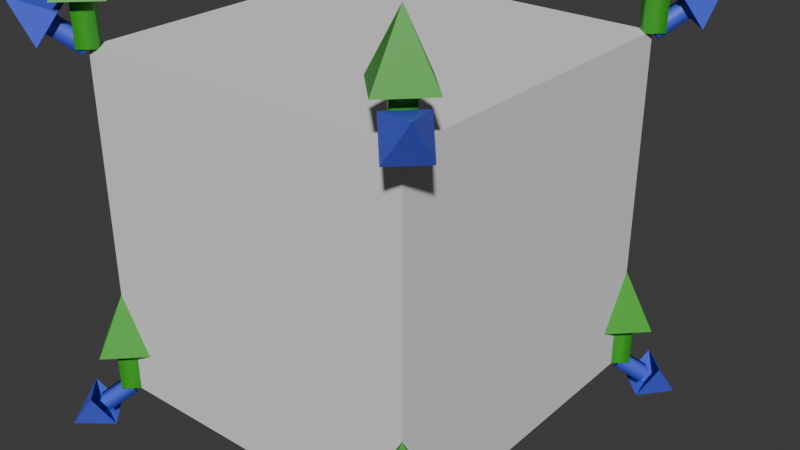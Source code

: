 # Source: vizualizeNormals.blend  (saved by Blender 4.5.90; exported with 4.5.12 LTS)
import bpy
from mathutils import Matrix  # noqa: F401  (used for matrix-valued properties, if any)

bpy.ops.wm.read_factory_settings(use_empty=True)
scene = bpy.context.scene
scene.name = 'Scene'

# ---- collections
col_collection = bpy.data.collections.new('Collection'); scene.collection.children.link(col_collection)
col_hi = bpy.data.collections.new('hi'); scene.collection.children.link(col_hi)

# ---- materials (node trees are filled in below, after node groups)
mat_blue = bpy.data.materials.new('Blue')
mat_blue.diffuse_color = (0.06906, 0.1063, 0.8001, 1.0)
mat_red = bpy.data.materials.new('Red')
mat_red.diffuse_color = (0.8001, 0.02194, 0.03088, 1.0)
mat_green = bpy.data.materials.new('Green')
mat_green.diffuse_color = (0.04263, 0.3908, 0.02123, 1.0)

# ---- node groups
ng_shownormals = bpy.data.node_groups.new('showNormals', 'GeometryNodeTree')
_s = ng_shownormals.interface.new_socket(name='Geometry', in_out='OUTPUT', socket_type='NodeSocketGeometry')
_s = ng_shownormals.interface.new_socket(name='Geometry', in_out='INPUT', socket_type='NodeSocketGeometry')
_s = ng_shownormals.interface.new_socket(name='Arrow Length', in_out='INPUT', socket_type='NodeSocketFloat')
_s.default_value = 0.2
_s.min_value = 0.0
_s.max_value = 5.0
_s = ng_shownormals.interface.new_socket(name='Arrow Thickness', in_out='INPUT', socket_type='NodeSocketFloat')
_s.subtype = 'DISTANCE'
_s.default_value = 0.06
_s.min_value = 0.0
_s.max_value = 1.0
_s.description = 'Distance of the points from the origin'
_s = ng_shownormals.interface.new_socket(name='Arrow Tip', in_out='INPUT', socket_type='NodeSocketFloat')
_s.subtype = 'DISTANCE'
_s.default_value = 0.25
_s.min_value = 0.0
_s.max_value = 2.0
_s.description = 'Height of the generated cone'
_s = ng_shownormals.interface.new_socket(name='Arrow Resolution', in_out='INPUT', socket_type='NodeSocketInt')
_s.default_value = 4
_s.min_value = 3
_s.max_value = 12
_s.description = 'Number of points on the circle'
_s = ng_shownormals.interface.new_socket(name='Show Face Normal', in_out='INPUT', socket_type='NodeSocketBool')
_s.default_value = True
_s = ng_shownormals.interface.new_socket(name='Show Vertex Normal', in_out='INPUT', socket_type='NodeSocketBool')
_s.default_value = True
ng_shownormals.is_modifier = True
_N = ng_shownormals.nodes; _L = ng_shownormals.links
n0 = _N.new('NodeGroupInput'); n0.name = 'Group Input'; n0.location = (-1724, 711)
n1 = _N.new('NodeGroupOutput'); n1.name = 'Group Output'; n1.location = (1469, 89)
n2 = _N.new('GeometryNodeInstanceOnPoints'); n2.name = 'Instance on Points'; n2.location = (499, 241)
n3 = _N.new('GeometryNodeInputNormal'); n3.name = 'Normal.001'; n3.location = (-116, -42)
n4 = _N.new('FunctionNodeAlignRotationToVector'); n4.name = 'Align Rotation to Vector'; n4.location = (56, 25)
n5 = _N.new('ShaderNodeCombineXYZ'); n5.name = 'Combine XYZ'; n5.location = (37, -64)
n6 = _N.new('GeometryNodeSplitEdges'); n6.name = 'Split Edges'; n6.location = (220, 607)
n7 = _N.new('GeometryNodeJoinGeometry'); n7.name = 'Join Geometry'; n7.location = (1259, 295)
n8 = _N.new('GeometryNodeInputEdgeSmooth'); n8.name = 'Is Edge Smooth'; n8.location = (-27, 573)
n9 = _N.new('FunctionNodeBooleanMath'); n9.name = 'Boolean Math'; n9.location = (-27, 514)
n9.operation = 'NOT'
n10 = _N.new('GeometryNodeCurvePrimitiveLine'); n10.name = 'Curve Line'; n10.location = (346, -50)
n11 = _N.new('GeometryNodeCurveToMesh'); n11.name = 'Curve to Mesh.001'; n11.location = (784, -36)
n12 = _N.new('GeometryNodeCurvePrimitiveCircle'); n12.name = 'Curve Circle.001'; n12.location = (509, -216)
n13 = _N.new('NodeFrame'); n13.name = 'Frame'; n13.location = (-1356, 555)
n13.label = 'create arrow'
n13.width = 1155
n14 = _N.new('GeometryNodeMeshCone'); n14.name = 'Cone'; n14.location = (204, -357)
n14.fill_type = 'NONE'
n15 = _N.new('GeometryNodeJoinGeometry'); n15.name = 'Join Geometry.001'; n15.location = (985, -240)
n16 = _N.new('GeometryNodeTransform'); n16.name = 'Transform Geometry'; n16.location = (384, -360)
n17 = _N.new('ShaderNodeMath'); n17.name = 'Math'; n17.location = (32, -358)
n17.operation = 'MULTIPLY'
n17.inputs[1].default_value = 2.5
n18 = _N.new('GeometryNodeSetMaterial'); n18.name = 'Set Material'; n18.location = (203, -75)
n18.inputs[2].default_value = mat_blue
n19 = _N.new('GeometryNodeSetMaterial'); n19.name = 'Set Material.001'; n19.location = (203, -200)
n19.inputs[2].default_value = mat_red
n20 = _N.new('GeometryNodeInstanceOnPoints'); n20.name = 'Instance on Points.001'; n20.location = (497, 630)
n21 = _N.new('NodeReroute'); n21.name = 'Reroute'; n21.location = (-86, 664)
n21.width = 10
n21.socket_idname = 'NodeSocketGeometry'
n22 = _N.new('NodeFrame'); n22.name = 'Frame.001'; n22.location = (-147, 380)
n22.label = 'Assign Materials'
n22.width = 373
n23 = _N.new('ShaderNodeMath'); n23.name = 'Math.001'; n23.location = (30, -522)
n23.operation = 'MULTIPLY'
n23.inputs[1].default_value = 4.0
n24 = _N.new('GeometryNodeInputNormal'); n24.name = 'Normal'; n24.location = (-986, 986)
n25 = _N.new('GeometryNodeInstanceOnPoints'); n25.name = 'Instance on Points.002'; n25.location = (-669, 1130)
n26 = _N.new('GeometryNodeSetMaterial'); n26.name = 'Set Material.002'; n26.location = (30, -36)
n26.inputs[2].default_value = mat_green
n27 = _N.new('GeometryNodeInstanceOnPoints'); n27.name = 'Instance on Points.003'; n27.location = (661, 1063)
n27.inputs[6].default_value = (1.3, 1.3, 1.3)
n28 = _N.new('GeometryNodeMeshToPoints'); n28.name = 'Mesh to Points'; n28.location = (293, 1104)
n29 = _N.new('GeometryNodeInputNormal'); n29.name = 'Normal.002'; n29.location = (-185, 990)
n30 = _N.new('GeometryNodeViewer'); n30.name = 'Viewer'; n30.location = (1439, 401)
n31 = _N.new('GeometryNodeCaptureAttribute'); n31.name = 'Capture Attribute'; n31.location = (-21, 999)
n31.capture_items.clear()
n31.domain = 'FACE'
n32 = _N.new('FunctionNodeAlignRotationToVector'); n32.name = 'Align Rotation to Vector.001'; n32.location = (297, 903)
n33 = _N.new('GeometryNodeSwitch'); n33.name = 'Switch'; n33.location = (1021, 721)
n34 = _N.new('GeometryNodeSwitch'); n34.name = 'Switch.001'; n34.location = (940, 187)
n35 = _N.new('GeometryNodeJoinGeometry'); n35.name = 'Join Geometry.002'; n35.location = (750, 209)
n5.parent = n13
n10.parent = n13
n11.parent = n13
n12.parent = n13
n14.parent = n13
n15.parent = n13
n16.parent = n13
n17.parent = n13
n18.parent = n22
n19.parent = n22
n23.parent = n13
n26.parent = n22
_L.new(n6.outputs[0], n2.inputs[0])
_L.new(n3.outputs[0], n4.inputs[2])
_L.new(n4.outputs[0], n2.inputs[5])
_L.new(n21.outputs[0], n6.inputs[0])
_L.new(n21.outputs[0], n7.inputs[0])
_L.new(n9.outputs[0], n6.inputs[1])
_L.new(n8.outputs[0], n9.inputs[0])
_L.new(n5.outputs[0], n10.inputs[1])
_L.new(n0.outputs[1], n5.inputs[2])
_L.new(n12.outputs[0], n11.inputs[1])
_L.new(n10.outputs[0], n11.inputs[0])
_L.new(n11.outputs[0], n15.inputs[0])
_L.new(n16.outputs[0], n15.inputs[0])
_L.new(n14.outputs[0], n16.inputs[0])
_L.new(n5.outputs[0], n16.inputs[1])
_L.new(n0.outputs[2], n12.inputs[4])
_L.new(n0.outputs[2], n17.inputs[0])
_L.new(n17.outputs[0], n14.inputs[4])
_L.new(n15.outputs[0], n19.inputs[0])
_L.new(n19.outputs[0], n2.inputs[2])
_L.new(n4.outputs[0], n20.inputs[5])
_L.new(n15.outputs[0], n18.inputs[0])
_L.new(n18.outputs[0], n20.inputs[2])
_L.new(n6.outputs[0], n20.inputs[0])
_L.new(n7.outputs[0], n1.inputs[0])
_L.new(n8.outputs[0], n20.inputs[1])
_L.new(n9.outputs[0], n2.inputs[1])
_L.new(n0.outputs[0], n21.inputs[0])
_L.new(n0.outputs[2], n23.inputs[0])
_L.new(n24.outputs[0], n25.inputs[5])
_L.new(n15.outputs[0], n26.inputs[0])
_L.new(n26.outputs[0], n27.inputs[2])
_L.new(n28.outputs[0], n27.inputs[0])
_L.new(n7.outputs[0], n30.inputs[0])
_L.new(n21.outputs[0], n31.inputs[0])
_L.new(n29.outputs[0], n31.inputs[1])
_L.new(n31.outputs[0], n28.inputs[0])
_L.new(n31.outputs[1], n32.inputs[2])
_L.new(n32.outputs[0], n27.inputs[5])
_L.new(n0.outputs[5], n33.inputs[0])
_L.new(n27.outputs[0], n33.inputs[2])
_L.new(n33.outputs[0], n7.inputs[0])
_L.new(n0.outputs[6], n34.inputs[0])
_L.new(n34.outputs[0], n7.inputs[0])
_L.new(n35.outputs[0], n34.inputs[2])
_L.new(n20.outputs[0], n35.inputs[0])
_L.new(n2.outputs[0], n35.inputs[0])
_L.new(n0.outputs[4], n12.inputs[0])
_L.new(n0.outputs[4], n14.inputs[0])
_L.new(n0.outputs[3], n14.inputs[5])
n1.is_active_output = True

# ---- material node trees
mat_blue.use_nodes = True; mat_blue.node_tree.nodes.clear()
_N = mat_blue.node_tree.nodes; _L = mat_blue.node_tree.links
n0 = _N.new('ShaderNodeBsdfPrincipled'); n0.name = 'Principled BSDF'; n0.location = (-200, 100)
n0.inputs[0].default_value = (0.06906, 0.1063, 0.8001, 1.0)
n1 = _N.new('ShaderNodeOutputMaterial'); n1.name = 'Material Output'; n1.location = (200, 100)
_L.new(n0.outputs[0], n1.inputs[0])
n1.is_active_output = True
mat_red.use_nodes = True; mat_red.node_tree.nodes.clear()
_N = mat_red.node_tree.nodes; _L = mat_red.node_tree.links
n0 = _N.new('ShaderNodeBsdfPrincipled'); n0.name = 'Principled BSDF'; n0.location = (-200, 100)
n0.inputs[0].default_value = (0.8, 0.03155, 0.03497, 1.0)
n1 = _N.new('ShaderNodeOutputMaterial'); n1.name = 'Material Output'; n1.location = (200, 100)
_L.new(n0.outputs[0], n1.inputs[0])
n1.is_active_output = True
mat_green.use_nodes = True; mat_green.node_tree.nodes.clear()
_N = mat_green.node_tree.nodes; _L = mat_green.node_tree.links
n0 = _N.new('ShaderNodeBsdfPrincipled'); n0.name = 'Principled BSDF'; n0.location = (-200, 100)
n0.inputs[0].default_value = (0.04263, 0.3908, 0.02123, 1.0)
n1 = _N.new('ShaderNodeOutputMaterial'); n1.name = 'Material Output'; n1.location = (200, 100)
_L.new(n0.outputs[0], n1.inputs[0])
n1.is_active_output = True

# ---- world
world_world = bpy.data.worlds.new('World'); scene.world = world_world
world_world.use_nodes = True; world_world.node_tree.nodes.clear()
_N = world_world.node_tree.nodes; _L = world_world.node_tree.links
n0 = _N.new('ShaderNodeOutputWorld'); n0.name = 'World Output'; n0.location = (300, 300)
n1 = _N.new('ShaderNodeBackground'); n1.name = 'Background'; n1.location = (10, 300)
n1.inputs[0].default_value = (0.05088, 0.05088, 0.05088, 1.0)
_L.new(n1.outputs[0], n0.inputs[0])
n0.is_active_output = True
world_world.color = (0.05088, 0.05088, 0.05088)
world_world.sun_shadow_jitter_overblur = 0.0

# ---- meshes
me_cube = bpy.data.meshes.new('Cube')
me_cube.from_pydata([(-1.0, -1.0, -1.0), (-1.0, -1.0, 1.0), (-1.0, 1.0, -1.0), (-1.0, 1.0, 1.0), (1.0, -1.0, -1.0), (1.0, -1.0, 1.0), (1.0, 1.0, -1.0), (1.0, 1.0, 1.0)], [], [(0, 1, 3, 2), (2, 3, 7, 6), (6, 7, 5, 4), (4, 5, 1, 0), (2, 6, 4, 0), (7, 3, 1, 5)])
_uv = me_cube.uv_layers.new(name='UVMap')
_uv.uv.foreach_set('vector', [0.375, 0.0, 0.625, 0.0, 0.625, 0.25, 0.375, 0.25, 0.375, 0.25, 0.625, 0.25, 0.625, 0.5, 0.375, 0.5, 0.375, 0.5, 0.625, 0.5, 0.625, 0.75, 0.375, 0.75, 0.375, 0.75, 0.625, 0.75, 0.625, 1.0, 0.375, 1.0, 0.125, 0.5, 0.375, 0.5, 0.375, 0.75, 0.125, 0.75, 0.625, 0.5, 0.875, 0.5, 0.875, 0.75, 0.625, 0.75])
me_cube.update()
me_cylinder_004 = bpy.data.meshes.new('Cylinder.004')
me_cylinder_004.from_pydata([(0.0, 1.0, -1.0), (0.0, 1.0, 1.0), (0.1951, 0.9808, -1.0), (0.1951, 0.9808, 1.0), (0.3827, 0.9239, -1.0), (0.3827, 0.9239, 1.0), (0.5556, 0.8315, -1.0), (0.5556, 0.8315, 1.0), (0.7071, 0.7071, -1.0), (0.7071, 0.7071, 1.0), (0.8315, 0.5556, -1.0), (0.8315, 0.5556, 1.0), (0.9239, 0.3827, -1.0), (0.9239, 0.3827, 1.0), (0.9808, 0.1951, -1.0), (0.9808, 0.1951, 1.0), (1.0, 0.0, -1.0), (1.0, 0.0, 1.0), (0.9808, -0.1951, -1.0), (0.9808, -0.1951, 1.0), (0.9239, -0.3827, -1.0), (0.9239, -0.3827, 1.0), (0.8315, -0.5556, -1.0), (0.8315, -0.5556, 1.0), (0.7071, -0.7071, -1.0), (0.7071, -0.7071, 1.0), (0.5556, -0.8315, -1.0), (0.5556, -0.8315, 1.0), (0.3827, -0.9239, -1.0), (0.3827, -0.9239, 1.0), (0.1951, -0.9808, -1.0), (0.1951, -0.9808, 1.0), (0.0, -1.0, -1.0), (0.0, -1.0, 1.0), (-0.1951, -0.9808, -1.0), (-0.1951, -0.9808, 1.0), (-0.3827, -0.9239, -1.0), (-0.3827, -0.9239, 1.0), (-0.5556, -0.8315, -1.0), (-0.5556, -0.8315, 1.0), (-0.7071, -0.7071, -1.0), (-0.7071, -0.7071, 1.0), (-0.8315, -0.5556, -1.0), (-0.8315, -0.5556, 1.0), (-0.9239, -0.3827, -1.0), (-0.9239, -0.3827, 1.0), (-0.9808, -0.1951, -1.0), (-0.9808, -0.1951, 1.0), (-1.0, 0.0, -1.0), (-1.0, 0.0, 1.0), (-0.9808, 0.1951, -1.0), (-0.9808, 0.1951, 1.0), (-0.9239, 0.3827, -1.0), (-0.9239, 0.3827, 1.0), (-0.8315, 0.5556, -1.0), (-0.8315, 0.5556, 1.0), (-0.7071, 0.7071, -1.0), (-0.7071, 0.7071, 1.0), (-0.5556, 0.8315, -1.0), (-0.5556, 0.8315, 1.0), (-0.3827, 0.9239, -1.0), (-0.3827, 0.9239, 1.0), (-0.1951, 0.9808, -1.0), (-0.1951, 0.9808, 1.0), (0.8439, 0.2137, 0.6155), (0.8439, 0.2092, 0.5695), (0.8439, 0.1958, 0.5252), (0.8439, 0.174, 0.4844), (0.8439, 0.1446, 0.4487), (0.8439, 0.1089, 0.4193), (0.8439, 0.06808, 0.3975), (0.8439, 0.02382, 0.3841), (0.8439, -0.02221, 0.3795), (0.8439, -0.06825, 0.3841), (0.8439, -0.1125, 0.3975), (0.8439, -0.1533, 0.4193), (0.8439, -0.1891, 0.4487), (0.8439, -0.2184, 0.4844), (0.8439, -0.2402, 0.5252), (0.8439, -0.2536, 0.5695), (0.8439, -0.2582, 0.6155), (0.8439, -0.2536, 0.6615), (0.8439, -0.2402, 0.7058), (0.8439, -0.2184, 0.7466), (0.8439, -0.1891, 0.7823), (0.8439, -0.1533, 0.8117), (0.8439, -0.1125, 0.8335), (0.8439, -0.06825, 0.8469), (0.8439, -0.02221, 0.8515), (0.8439, 0.02382, 0.8469), (0.8439, 0.06808, 0.8335), (0.8439, 0.1089, 0.8117), (0.8439, 0.1446, 0.7823), (0.8439, 0.174, 0.7466), (0.8439, 0.1958, 0.7058), (0.8439, 0.2092, 0.6615), (1.31, 0.2125, 0.6155), (1.31, 0.208, 0.5697), (1.31, 0.1947, 0.5257), (1.31, 0.173, 0.4851), (1.31, 0.1438, 0.4495), (1.31, 0.1082, 0.4203), (1.31, 0.06762, 0.3986), (1.31, 0.02358, 0.3853), (1.31, -0.02221, 0.3808), (1.31, -0.06801, 0.3853), (1.31, -0.112, 0.3986), (1.31, -0.1526, 0.4203), (1.31, -0.1882, 0.4495), (1.31, -0.2174, 0.4851), (1.31, -0.2391, 0.5257), (1.31, -0.2525, 0.5697), (1.31, -0.257, 0.6155), (1.31, -0.2525, 0.6613), (1.31, -0.2391, 0.7053), (1.31, -0.2174, 0.7459), (1.31, -0.1882, 0.7815), (1.31, -0.1526, 0.8107), (1.31, -0.112, 0.8324), (1.31, -0.06801, 0.8457), (1.31, -0.02221, 0.8502), (1.31, 0.02358, 0.8457), (1.31, 0.06762, 0.8324), (1.31, 0.1082, 0.8107), (1.31, 0.1438, 0.7815), (1.31, 0.173, 0.7459), (1.31, 0.1947, 0.7053), (1.31, 0.208, 0.6613), (0.8439, 0.2137, -0.02541), (0.8439, 0.2092, -0.07144), (0.8439, 0.1958, -0.1157), (0.8439, 0.174, -0.1565), (0.8439, 0.1446, -0.1923), (0.8439, 0.1089, -0.2216), (0.8439, 0.06808, -0.2434), (0.8439, 0.02382, -0.2568), (0.8439, -0.02221, -0.2614), (0.8439, -0.06825, -0.2568), (0.8439, -0.1125, -0.2434), (0.8439, -0.1533, -0.2216), (0.8439, -0.1891, -0.1923), (0.8439, -0.2184, -0.1565), (0.8439, -0.2402, -0.1157), (0.8439, -0.2536, -0.07144), (0.8439, -0.2582, -0.02541), (0.8439, -0.2536, 0.02062), (0.8439, -0.2402, 0.06488), (0.8439, -0.2184, 0.1057), (0.8439, -0.1891, 0.1414), (0.8439, -0.1533, 0.1708), (0.8439, -0.1125, 0.1926), (0.8439, -0.06825, 0.206), (0.8439, -0.02221, 0.2105), (0.8439, 0.02382, 0.206), (0.8439, 0.06808, 0.1926), (0.8439, 0.1089, 0.1708), (0.8439, 0.1446, 0.1414), (0.8439, 0.174, 0.1057), (0.8439, 0.1958, 0.06488), (0.8439, 0.2092, 0.02062), (1.31, 0.2125, -0.02541), (1.31, 0.208, -0.07121), (1.31, 0.1947, -0.1152), (1.31, 0.173, -0.1558), (1.31, 0.1438, -0.1914), (1.31, 0.1082, -0.2206), (1.31, 0.06762, -0.2423), (1.31, 0.02358, -0.2556), (1.31, -0.02221, -0.2602), (1.31, -0.06801, -0.2556), (1.31, -0.112, -0.2423), (1.31, -0.1526, -0.2206), (1.31, -0.1882, -0.1914), (1.31, -0.2174, -0.1558), (1.31, -0.2391, -0.1152), (1.31, -0.2525, -0.07121), (1.31, -0.257, -0.02541), (1.31, -0.2525, 0.02039), (1.31, -0.2391, 0.06442), (1.31, -0.2174, 0.105), (1.31, -0.1882, 0.1406), (1.31, -0.1526, 0.1698), (1.31, -0.112, 0.1915), (1.31, -0.06801, 0.2048), (1.31, -0.02221, 0.2093), (1.31, 0.02358, 0.2048), (1.31, 0.06762, 0.1915), (1.31, 0.1082, 0.1698), (1.31, 0.1438, 0.1406), (1.31, 0.173, 0.105), (1.31, 0.1947, 0.06442), (1.31, 0.208, 0.02039), (0.8439, 0.2137, -0.6663), (0.8439, 0.2092, -0.7124), (0.8439, 0.1958, -0.7566), (0.8439, 0.174, -0.7974), (0.8439, 0.1446, -0.8332), (0.8439, 0.1089, -0.8625), (0.8439, 0.06808, -0.8843), (0.8439, 0.02382, -0.8977), (0.8439, -0.02221, -0.9023), (0.8439, -0.06825, -0.8977), (0.8439, -0.1125, -0.8843), (0.8439, -0.1533, -0.8625), (0.8439, -0.1891, -0.8332), (0.8439, -0.2184, -0.7974), (0.8439, -0.2402, -0.7566), (0.8439, -0.2536, -0.7124), (0.8439, -0.2582, -0.6663), (0.8439, -0.2536, -0.6203), (0.8439, -0.2402, -0.576), (0.8439, -0.2184, -0.5352), (0.8439, -0.1891, -0.4995), (0.8439, -0.1533, -0.4701), (0.8439, -0.1125, -0.4483), (0.8439, -0.06825, -0.4349), (0.8439, -0.02221, -0.4304), (0.8439, 0.02382, -0.4349), (0.8439, 0.06808, -0.4483), (0.8439, 0.1089, -0.4701), (0.8439, 0.1446, -0.4995), (0.8439, 0.174, -0.5352), (0.8439, 0.1958, -0.576), (0.8439, 0.2092, -0.6203), (1.31, 0.2125, -0.6663), (1.31, 0.208, -0.7121), (1.31, 0.1947, -0.7562), (1.31, 0.173, -0.7967), (1.31, 0.1438, -0.8323), (1.31, 0.1082, -0.8615), (1.31, 0.06762, -0.8832), (1.31, 0.02358, -0.8966), (1.31, -0.02221, -0.9011), (1.31, -0.06801, -0.8966), (1.31, -0.112, -0.8832), (1.31, -0.1526, -0.8615), (1.31, -0.1882, -0.8323), (1.31, -0.2174, -0.7967), (1.31, -0.2391, -0.7562), (1.31, -0.2525, -0.7121), (1.31, -0.257, -0.6663), (1.31, -0.2525, -0.6205), (1.31, -0.2391, -0.5765), (1.31, -0.2174, -0.5359), (1.31, -0.1882, -0.5003), (1.31, -0.1526, -0.4711), (1.31, -0.112, -0.4494), (1.31, -0.06801, -0.4361), (1.31, -0.02221, -0.4316), (1.31, 0.02358, -0.4361), (1.31, 0.06762, -0.4494), (1.31, 0.1082, -0.4711), (1.31, 0.1438, -0.5003), (1.31, 0.173, -0.5359), (1.31, 0.1947, -0.5765), (1.31, 0.208, -0.6205), (-5.939e-09, 0.0, 1.0), (1.782e-09, 1.9e-08, -1.0), (1.31, -0.02221, 0.6155), (1.31, -0.02221, -0.02541), (1.31, -0.02221, -0.6663)], [], [(0, 1, 3, 2), (2, 3, 5, 4), (4, 5, 7, 6), (6, 7, 9, 8), (8, 9, 11, 10), (10, 11, 13, 12), (12, 13, 15, 14), (14, 15, 17, 16), (16, 17, 19, 18), (18, 19, 21, 20), (20, 21, 23, 22), (22, 23, 25, 24), (24, 25, 27, 26), (26, 27, 29, 28), (28, 29, 31, 30), (30, 31, 33, 32), (32, 33, 35, 34), (34, 35, 37, 36), (36, 37, 39, 38), (38, 39, 41, 40), (40, 41, 43, 42), (42, 43, 45, 44), (44, 45, 47, 46), (46, 47, 49, 48), (48, 49, 51, 50), (50, 51, 53, 52), (52, 53, 55, 54), (54, 55, 57, 56), (56, 57, 59, 58), (58, 59, 61, 60), (0, 2, 257), (60, 61, 63, 62), (62, 63, 1, 0), (96, 127, 258), (160, 191, 259), (65, 97, 98, 66), (64, 96, 97, 65), (94, 126, 127, 95), (93, 125, 126, 94), (92, 124, 125, 93), (91, 123, 124, 92), (90, 122, 123, 91), (89, 121, 122, 90), (88, 120, 121, 89), (87, 119, 120, 88), (86, 118, 119, 87), (85, 117, 118, 86), (84, 116, 117, 85), (83, 115, 116, 84), (82, 114, 115, 83), (81, 113, 114, 82), (80, 112, 113, 81), (79, 111, 112, 80), (78, 110, 111, 79), (77, 109, 110, 78), (76, 108, 109, 77), (75, 107, 108, 76), (74, 106, 107, 75), (73, 105, 106, 74), (72, 104, 105, 73), (71, 103, 104, 72), (70, 102, 103, 71), (69, 101, 102, 70), (68, 100, 101, 69), (67, 99, 100, 68), (66, 98, 99, 67), (95, 127, 96, 64), (224, 255, 260), (129, 161, 162, 130), (128, 160, 161, 129), (158, 190, 191, 159), (157, 189, 190, 158), (156, 188, 189, 157), (155, 187, 188, 156), (154, 186, 187, 155), (153, 185, 186, 154), (152, 184, 185, 153), (151, 183, 184, 152), (150, 182, 183, 151), (149, 181, 182, 150), (148, 180, 181, 149), (147, 179, 180, 148), (146, 178, 179, 147), (145, 177, 178, 146), (144, 176, 177, 145), (143, 175, 176, 144), (142, 174, 175, 143), (141, 173, 174, 142), (140, 172, 173, 141), (139, 171, 172, 140), (138, 170, 171, 139), (137, 169, 170, 138), (136, 168, 169, 137), (135, 167, 168, 136), (134, 166, 167, 135), (133, 165, 166, 134), (132, 164, 165, 133), (131, 163, 164, 132), (130, 162, 163, 131), (159, 191, 160, 128), (193, 225, 226, 194), (192, 224, 225, 193), (222, 254, 255, 223), (221, 253, 254, 222), (220, 252, 253, 221), (219, 251, 252, 220), (218, 250, 251, 219), (217, 249, 250, 218), (216, 248, 249, 217), (215, 247, 248, 216), (214, 246, 247, 215), (213, 245, 246, 214), (212, 244, 245, 213), (211, 243, 244, 212), (210, 242, 243, 211), (209, 241, 242, 210), (208, 240, 241, 209), (207, 239, 240, 208), (206, 238, 239, 207), (205, 237, 238, 206), (204, 236, 237, 205), (203, 235, 236, 204), (202, 234, 235, 203), (201, 233, 234, 202), (200, 232, 233, 201), (199, 231, 232, 200), (198, 230, 231, 199), (197, 229, 230, 198), (196, 228, 229, 197), (195, 227, 228, 196), (194, 226, 227, 195), (223, 255, 224, 192), (3, 1, 256), (1, 63, 256), (63, 61, 256), (61, 59, 256), (59, 57, 256), (57, 55, 256), (55, 53, 256), (53, 51, 256), (51, 49, 256), (49, 47, 256), (47, 45, 256), (45, 43, 256), (43, 41, 256), (41, 39, 256), (39, 37, 256), (37, 35, 256), (35, 33, 256), (33, 31, 256), (31, 29, 256), (29, 27, 256), (27, 25, 256), (25, 23, 256), (23, 21, 256), (21, 19, 256), (19, 17, 256), (17, 15, 256), (15, 13, 256), (13, 11, 256), (11, 9, 256), (9, 7, 256), (7, 5, 256), (5, 3, 256), (2, 4, 257), (4, 6, 257), (6, 8, 257), (8, 10, 257), (10, 12, 257), (12, 14, 257), (14, 16, 257), (16, 18, 257), (18, 20, 257), (20, 22, 257), (22, 24, 257), (24, 26, 257), (26, 28, 257), (28, 30, 257), (30, 32, 257), (32, 34, 257), (34, 36, 257), (36, 38, 257), (38, 40, 257), (40, 42, 257), (42, 44, 257), (44, 46, 257), (46, 48, 257), (48, 50, 257), (50, 52, 257), (52, 54, 257), (54, 56, 257), (56, 58, 257), (58, 60, 257), (60, 62, 257), (62, 0, 257), (127, 126, 258), (126, 125, 258), (125, 124, 258), (124, 123, 258), (123, 122, 258), (122, 121, 258), (121, 120, 258), (120, 119, 258), (119, 118, 258), (118, 117, 258), (117, 116, 258), (116, 115, 258), (115, 114, 258), (114, 113, 258), (113, 112, 258), (112, 111, 258), (111, 110, 258), (110, 109, 258), (109, 108, 258), (108, 107, 258), (107, 106, 258), (106, 105, 258), (105, 104, 258), (104, 103, 258), (103, 102, 258), (102, 101, 258), (101, 100, 258), (100, 99, 258), (99, 98, 258), (98, 97, 258), (97, 96, 258), (191, 190, 259), (190, 189, 259), (189, 188, 259), (188, 187, 259), (187, 186, 259), (186, 185, 259), (185, 184, 259), (184, 183, 259), (183, 182, 259), (182, 181, 259), (181, 180, 259), (180, 179, 259), (179, 178, 259), (178, 177, 259), (177, 176, 259), (176, 175, 259), (175, 174, 259), (174, 173, 259), (173, 172, 259), (172, 171, 259), (171, 170, 259), (170, 169, 259), (169, 168, 259), (168, 167, 259), (167, 166, 259), (166, 165, 259), (165, 164, 259), (164, 163, 259), (163, 162, 259), (162, 161, 259), (161, 160, 259), (255, 254, 260), (254, 253, 260), (253, 252, 260), (252, 251, 260), (251, 250, 260), (250, 249, 260), (249, 248, 260), (248, 247, 260), (247, 246, 260), (246, 245, 260), (245, 244, 260), (244, 243, 260), (243, 242, 260), (242, 241, 260), (241, 240, 260), (240, 239, 260), (239, 238, 260), (238, 237, 260), (237, 236, 260), (236, 235, 260), (235, 234, 260), (234, 233, 260), (233, 232, 260), (232, 231, 260), (231, 230, 260), (230, 229, 260), (229, 228, 260), (228, 227, 260), (227, 226, 260), (226, 225, 260), (225, 224, 260)])
me_cylinder_004.polygons.foreach_set('use_smooth', [True] * 288)
_k = set([(0, 1), (0, 2), (0, 62), (1, 3), (1, 63), (2, 4), (3, 5), (4, 6), (5, 7), (6, 8), (7, 9), (8, 10), (9, 11), (10, 12), (11, 13), (12, 14), (13, 15), (14, 16), (15, 17), (16, 18), (17, 19), (18, 20), (19, 21), (20, 22), (21, 23), (22, 24), (23, 25), (24, 26), (25, 27), (26, 28), (27, 29), (28, 30), (29, 31), (30, 32), (31, 33), (32, 33), (32, 34), (33, 35), (34, 36), (35, 37), (36, 38), (37, 39), (38, 40), (39, 41), (40, 42), (41, 43), (42, 44), (43, 45), (44, 46), (45, 47), (46, 48), (47, 49), (48, 50), (49, 51), (50, 52), (51, 53), (52, 54), (53, 55), (54, 56), (55, 57), (56, 58), (57, 59), (58, 60), (59, 61), (60, 62), (61, 63), (72, 104), (96, 97), (96, 127), (97, 98), (98, 99), (99, 100), (100, 101), (101, 102), (102, 103), (103, 104), (104, 105), (105, 106), (106, 107), (107, 108), (108, 109), (109, 110), (110, 111), (111, 112), (112, 113), (113, 114), (114, 115), (115, 116), (116, 117), (117, 118), (118, 119), (119, 120), (120, 121), (121, 122), (122, 123), (123, 124), (124, 125), (125, 126), (126, 127), (136, 168), (160, 161), (160, 191), (161, 162), (162, 163), (163, 164), (164, 165), (165, 166), (166, 167), (167, 168), (168, 169), (169, 170), (170, 171), (171, 172), (172, 173), (173, 174), (174, 175), (175, 176), (176, 177), (177, 178), (178, 179), (179, 180), (180, 181), (181, 182), (182, 183), (183, 184), (184, 185), (185, 186), (186, 187), (187, 188), (188, 189), (189, 190), (190, 191), (200, 232), (224, 225), (224, 255), (225, 226), (226, 227), (227, 228), (228, 229), (229, 230), (230, 231), (231, 232), (232, 233), (233, 234), (234, 235), (235, 236), (236, 237), (237, 238), (238, 239), (239, 240), (240, 241), (241, 242), (242, 243), (243, 244), (244, 245), (245, 246), (246, 247), (247, 248), (248, 249), (249, 250), (250, 251), (251, 252), (252, 253), (253, 254), (254, 255)])
me_cylinder_004.attributes.new('sharp_edge', 'BOOLEAN', 'EDGE').data.foreach_set('value', [ (min(e.vertices), max(e.vertices)) in _k for e in me_cylinder_004.edges])
_uv = me_cylinder_004.uv_layers.new(name='UVMap')
_uv.uv.foreach_set('vector', [0.3887, 0.6082, 0.002489, 0.6082, 0.002489, 0.5703, 0.3887, 0.5703, 0.3887, 0.5703, 0.002489, 0.5703, 0.002489, 0.5325, 0.3887, 0.5325, 0.3887, 0.5325, 0.002489, 0.5325, 0.002489, 0.4946, 0.3887, 0.4946, 0.3887, 0.4946, 0.002489, 0.4946, 0.002489, 0.4568, 0.3887, 0.4568, 0.3887, 0.4568, 0.002489, 0.4568, 0.002489, 0.4189, 0.3887, 0.4189, 0.3887, 0.4189, 0.002489, 0.4189, 0.002489, 0.381, 0.3887, 0.381, 0.3887, 0.381, 0.002489, 0.381, 0.002489, 0.3432, 0.3887, 0.3432, 0.3887, 0.3432, 0.002489, 0.3432, 0.002489, 0.3053, 0.3887, 0.3053, 0.3887, 0.3053, 0.002489, 0.3053, 0.002489, 0.2675, 0.3887, 0.2675, 0.3887, 0.2675, 0.002489, 0.2675, 0.002489, 0.2296, 0.3887, 0.2296, 0.3887, 0.2296, 0.002489, 0.2296, 0.002489, 0.1918, 0.3887, 0.1918, 0.3887, 0.1918, 0.002489, 0.1918, 0.002489, 0.1539, 0.3887, 0.1539, 0.3887, 0.1539, 0.002489, 0.1539, 0.002489, 0.1161, 0.3887, 0.1161, 0.3887, 0.1161, 0.002489, 0.1161, 0.002489, 0.0782, 0.3887, 0.0782, 0.3887, 0.0782, 0.002489, 0.0782, 0.002489, 0.04034, 0.3887, 0.04034, 0.3887, 0.04034, 0.002489, 0.04034, 0.002489, 0.002489, 0.3887, 0.002489, 0.3937, 0.002489, 0.7799, 0.002489, 0.7799, 0.04034, 0.3937, 0.04034, 0.3937, 0.04034, 0.7799, 0.04034, 0.7799, 0.0782, 0.3937, 0.0782, 0.3937, 0.0782, 0.7799, 0.0782, 0.7799, 0.1161, 0.3937, 0.1161, 0.3937, 0.1161, 0.7799, 0.1161, 0.7799, 0.1539, 0.3937, 0.1539, 0.3937, 0.1539, 0.7799, 0.1539, 0.7799, 0.1918, 0.3937, 0.1918, 0.3937, 0.1918, 0.7799, 0.1918, 0.7799, 0.2296, 0.3937, 0.2296, 0.3937, 0.2296, 0.7799, 0.2296, 0.7799, 0.2675, 0.3937, 0.2675, 0.3937, 0.2675, 0.7799, 0.2675, 0.7799, 0.3053, 0.3937, 0.3053, 0.3937, 0.3053, 0.7799, 0.3053, 0.7799, 0.3432, 0.3937, 0.3432, 0.3937, 0.3432, 0.7799, 0.3432, 0.7799, 0.381, 0.3937, 0.381, 0.3937, 0.381, 0.7799, 0.381, 0.7799, 0.4189, 0.3937, 0.4189, 0.3937, 0.4189, 0.7799, 0.4189, 0.7799, 0.4568, 0.3937, 0.4568, 0.3937, 0.4568, 0.7799, 0.4568, 0.7799, 0.4946, 0.3937, 0.4946, 0.3937, 0.4946, 0.7799, 0.4946, 0.7799, 0.5325, 0.3937, 0.5325, 0.002489, 0.7864, 0.009875, 0.7493, 0.1947, 0.8053, 0.3937, 0.5325, 0.7799, 0.5325, 0.7799, 0.5703, 0.3937, 0.5703, 0.3937, 0.5703, 0.7799, 0.5703, 0.7799, 0.6082, 0.3937, 0.6082, 0.865, 0.8913, 0.87, 0.8986, 0.83, 0.92, 0.9038, 0.88, 0.912, 0.8766, 0.9252, 0.92, 0.7851, 0.8074, 0.875, 0.807, 0.8751, 0.8159, 0.7851, 0.8163, 0.785, 0.7985, 0.875, 0.7981, 0.875, 0.807, 0.7851, 0.8074, 0.785, 0.7806, 0.8749, 0.7803, 0.8749, 0.7892, 0.785, 0.7895, 0.7849, 0.7717, 0.8749, 0.7714, 0.8749, 0.7803, 0.785, 0.7806, 0.7849, 0.7627, 0.8749, 0.7626, 0.8749, 0.7714, 0.7849, 0.7717, 0.7849, 0.7538, 0.8748, 0.7537, 0.8749, 0.7626, 0.7849, 0.7627, 0.7849, 0.7449, 0.8748, 0.7448, 0.8748, 0.7537, 0.7849, 0.7538, 0.7849, 0.7359, 0.8748, 0.7359, 0.8748, 0.7448, 0.7849, 0.7449, 0.7849, 0.727, 0.8748, 0.727, 0.8748, 0.7359, 0.7849, 0.7359, 0.7849, 0.7181, 0.8748, 0.7181, 0.8748, 0.727, 0.7849, 0.727, 0.7849, 0.7091, 0.8748, 0.7092, 0.8748, 0.7181, 0.7849, 0.7181, 0.7849, 0.7002, 0.8748, 0.7004, 0.8748, 0.7092, 0.7849, 0.7091, 0.7849, 0.6913, 0.8749, 0.6915, 0.8748, 0.7004, 0.7849, 0.7002, 0.7849, 0.6823, 0.8749, 0.6826, 0.8749, 0.6915, 0.7849, 0.6913, 0.785, 0.6734, 0.8749, 0.6737, 0.8749, 0.6826, 0.7849, 0.6823, 0.785, 0.6645, 0.8749, 0.6648, 0.8749, 0.6737, 0.785, 0.6734, 0.785, 0.6556, 0.875, 0.6559, 0.8749, 0.6648, 0.785, 0.6645, 0.7851, 0.6466, 0.875, 0.647, 0.875, 0.6559, 0.785, 0.6556, 0.7851, 0.6377, 0.8751, 0.6381, 0.875, 0.647, 0.7851, 0.6466, 0.7851, 0.6288, 0.8751, 0.6293, 0.8751, 0.6381, 0.7851, 0.6377, 0.7852, 0.6198, 0.8752, 0.6204, 0.8751, 0.6293, 0.7851, 0.6288, 0.7853, 0.6109, 0.8752, 0.6115, 0.8752, 0.6204, 0.7852, 0.6198, 0.7853, 0.602, 0.8753, 0.6026, 0.8752, 0.6115, 0.7853, 0.6109, 0.7854, 0.593, 0.8753, 0.5937, 0.8753, 0.6026, 0.7853, 0.602, 0.7855, 0.5841, 0.8754, 0.5848, 0.8753, 0.5937, 0.7854, 0.593, 0.7854, 0.861, 0.8753, 0.8603, 0.8754, 0.8692, 0.7855, 0.8699, 0.7853, 0.8521, 0.8753, 0.8514, 0.8753, 0.8603, 0.7854, 0.861, 0.7853, 0.8431, 0.8752, 0.8425, 0.8753, 0.8514, 0.7853, 0.8521, 0.7852, 0.8342, 0.8752, 0.8336, 0.8752, 0.8425, 0.7853, 0.8431, 0.7851, 0.8253, 0.8751, 0.8248, 0.8752, 0.8336, 0.7852, 0.8342, 0.7851, 0.8163, 0.8751, 0.8159, 0.8751, 0.8248, 0.7851, 0.8253, 0.785, 0.7895, 0.8749, 0.7892, 0.875, 0.7981, 0.785, 0.7985, 0.8855, 0.06897, 0.8821, 0.06076, 0.9255, 0.0476, 0.7851, 0.2258, 0.875, 0.2254, 0.8751, 0.2343, 0.7851, 0.2347, 0.785, 0.2169, 0.875, 0.2165, 0.875, 0.2254, 0.7851, 0.2258, 0.785, 0.199, 0.8749, 0.1987, 0.8749, 0.2076, 0.785, 0.2079, 0.7849, 0.1901, 0.8749, 0.1898, 0.8749, 0.1987, 0.785, 0.199, 0.7849, 0.1811, 0.8749, 0.1809, 0.8749, 0.1898, 0.7849, 0.1901, 0.7849, 0.1722, 0.8748, 0.1721, 0.8749, 0.1809, 0.7849, 0.1811, 0.7849, 0.1633, 0.8748, 0.1632, 0.8748, 0.1721, 0.7849, 0.1722, 0.7849, 0.1543, 0.8748, 0.1543, 0.8748, 0.1632, 0.7849, 0.1633, 0.7849, 0.1454, 0.8748, 0.1454, 0.8748, 0.1543, 0.7849, 0.1543, 0.7849, 0.1365, 0.8748, 0.1365, 0.8748, 0.1454, 0.7849, 0.1454, 0.7849, 0.1275, 0.8748, 0.1276, 0.8748, 0.1365, 0.7849, 0.1365, 0.7849, 0.1186, 0.8748, 0.1187, 0.8748, 0.1276, 0.7849, 0.1275, 0.7849, 0.1097, 0.8749, 0.1099, 0.8748, 0.1187, 0.7849, 0.1186, 0.7849, 0.1007, 0.8749, 0.101, 0.8749, 0.1099, 0.7849, 0.1097, 0.785, 0.09181, 0.8749, 0.09208, 0.8749, 0.101, 0.7849, 0.1007, 0.785, 0.08288, 0.8749, 0.0832, 0.8749, 0.09208, 0.785, 0.09181, 0.785, 0.07395, 0.875, 0.07431, 0.8749, 0.0832, 0.785, 0.08288, 0.7851, 0.06501, 0.875, 0.06542, 0.875, 0.07431, 0.785, 0.07395, 0.7851, 0.05608, 0.8751, 0.05654, 0.875, 0.06542, 0.7851, 0.06501, 0.7851, 0.04715, 0.8751, 0.04765, 0.8751, 0.05654, 0.7851, 0.05608, 0.7852, 0.03822, 0.8752, 0.03877, 0.8751, 0.04765, 0.7851, 0.04715, 0.7853, 0.02928, 0.8752, 0.02988, 0.8752, 0.03877, 0.7852, 0.03822, 0.7853, 0.02035, 0.8753, 0.02099, 0.8752, 0.02988, 0.7853, 0.02928, 0.7854, 0.01142, 0.8753, 0.01211, 0.8753, 0.02099, 0.7853, 0.02035, 0.7855, 0.002489, 0.8754, 0.00322, 0.8753, 0.01211, 0.7854, 0.01142, 0.7854, 0.2794, 0.8753, 0.2787, 0.8754, 0.2876, 0.7855, 0.2883, 0.7853, 0.2705, 0.8753, 0.2698, 0.8753, 0.2787, 0.7854, 0.2794, 0.7853, 0.2615, 0.8752, 0.2609, 0.8753, 0.2698, 0.7853, 0.2705, 0.7852, 0.2526, 0.8752, 0.252, 0.8752, 0.2609, 0.7853, 0.2615, 0.7851, 0.2437, 0.8751, 0.2432, 0.8752, 0.252, 0.7852, 0.2526, 0.7851, 0.2347, 0.8751, 0.2343, 0.8751, 0.2432, 0.7851, 0.2437, 0.785, 0.2079, 0.8749, 0.2076, 0.875, 0.2165, 0.785, 0.2169, 0.7851, 0.5166, 0.875, 0.5162, 0.8751, 0.5251, 0.7851, 0.5255, 0.785, 0.5077, 0.875, 0.5073, 0.875, 0.5162, 0.7851, 0.5166, 0.785, 0.4898, 0.8749, 0.4895, 0.8749, 0.4984, 0.785, 0.4987, 0.7849, 0.4809, 0.8749, 0.4806, 0.8749, 0.4895, 0.785, 0.4898, 0.7849, 0.4719, 0.8749, 0.4718, 0.8749, 0.4806, 0.7849, 0.4809, 0.7849, 0.463, 0.8748, 0.4629, 0.8749, 0.4718, 0.7849, 0.4719, 0.7849, 0.4541, 0.8748, 0.454, 0.8748, 0.4629, 0.7849, 0.463, 0.7849, 0.4451, 0.8748, 0.4451, 0.8748, 0.454, 0.7849, 0.4541, 0.7849, 0.4362, 0.8748, 0.4362, 0.8748, 0.4451, 0.7849, 0.4451, 0.7849, 0.4273, 0.8748, 0.4273, 0.8748, 0.4362, 0.7849, 0.4362, 0.7849, 0.4183, 0.8748, 0.4184, 0.8748, 0.4273, 0.7849, 0.4273, 0.7849, 0.4094, 0.8748, 0.4095, 0.8748, 0.4184, 0.7849, 0.4183, 0.7849, 0.4005, 0.8749, 0.4007, 0.8748, 0.4095, 0.7849, 0.4094, 0.7849, 0.3915, 0.8749, 0.3918, 0.8749, 0.4007, 0.7849, 0.4005, 0.785, 0.3826, 0.8749, 0.3829, 0.8749, 0.3918, 0.7849, 0.3915, 0.785, 0.3737, 0.8749, 0.374, 0.8749, 0.3829, 0.785, 0.3826, 0.785, 0.3647, 0.875, 0.3651, 0.8749, 0.374, 0.785, 0.3737, 0.7851, 0.3558, 0.875, 0.3562, 0.875, 0.3651, 0.785, 0.3647, 0.7851, 0.3469, 0.8751, 0.3473, 0.875, 0.3562, 0.7851, 0.3558, 0.7851, 0.338, 0.8751, 0.3385, 0.8751, 0.3473, 0.7851, 0.3469, 0.7852, 0.329, 0.8752, 0.3296, 0.8751, 0.3385, 0.7851, 0.338, 0.7853, 0.3201, 0.8752, 0.3207, 0.8752, 0.3296, 0.7852, 0.329, 0.7853, 0.3112, 0.8753, 0.3118, 0.8752, 0.3207, 0.7853, 0.3201, 0.7854, 0.3022, 0.8753, 0.3029, 0.8753, 0.3118, 0.7853, 0.3112, 0.7855, 0.2933, 0.8754, 0.294, 0.8753, 0.3029, 0.7854, 0.3022, 0.7854, 0.5702, 0.8753, 0.5695, 0.8754, 0.5784, 0.7855, 0.5791, 0.7853, 0.5613, 0.8753, 0.5606, 0.8753, 0.5695, 0.7854, 0.5702, 0.7853, 0.5523, 0.8752, 0.5517, 0.8753, 0.5606, 0.7853, 0.5613, 0.7852, 0.5434, 0.8752, 0.5428, 0.8752, 0.5517, 0.7853, 0.5523, 0.7851, 0.5345, 0.8751, 0.534, 0.8752, 0.5428, 0.7852, 0.5434, 0.7851, 0.5255, 0.8751, 0.5251, 0.8751, 0.534, 0.7851, 0.5345, 0.785, 0.4987, 0.8749, 0.4984, 0.875, 0.5073, 0.785, 0.5077, 0.6401, 0.9901, 0.6029, 0.9975, 0.584, 0.8053, 0.6029, 0.9975, 0.5651, 0.9975, 0.584, 0.8053, 0.5651, 0.9975, 0.5279, 0.9901, 0.584, 0.8053, 0.5279, 0.9901, 0.493, 0.9756, 0.584, 0.8053, 0.493, 0.9756, 0.4615, 0.9546, 0.584, 0.8053, 0.4615, 0.9546, 0.4347, 0.9278, 0.584, 0.8053, 0.4347, 0.9278, 0.4137, 0.8964, 0.584, 0.8053, 0.4137, 0.8964, 0.3992, 0.8614, 0.584, 0.8053, 0.3992, 0.8614, 0.3918, 0.8243, 0.584, 0.8053, 0.3918, 0.8243, 0.3918, 0.7864, 0.584, 0.8053, 0.3918, 0.7864, 0.3992, 0.7493, 0.584, 0.8053, 0.3992, 0.7493, 0.4137, 0.7143, 0.584, 0.8053, 0.4137, 0.7143, 0.4347, 0.6828, 0.584, 0.8053, 0.4347, 0.6828, 0.4615, 0.6561, 0.584, 0.8053, 0.4615, 0.6561, 0.493, 0.635, 0.584, 0.8053, 0.493, 0.635, 0.5279, 0.6205, 0.584, 0.8053, 0.5279, 0.6205, 0.5651, 0.6132, 0.584, 0.8053, 0.5651, 0.6132, 0.6029, 0.6132, 0.584, 0.8053, 0.6029, 0.6132, 0.6401, 0.6205, 0.584, 0.8053, 0.6401, 0.6205, 0.675, 0.635, 0.584, 0.8053, 0.675, 0.635, 0.7065, 0.6561, 0.584, 0.8053, 0.7065, 0.6561, 0.7333, 0.6828, 0.584, 0.8053, 0.7333, 0.6828, 0.7543, 0.7143, 0.584, 0.8053, 0.7543, 0.7143, 0.7688, 0.7493, 0.584, 0.8053, 0.7688, 0.7493, 0.7762, 0.7864, 0.584, 0.8053, 0.7762, 0.7864, 0.7762, 0.8243, 0.584, 0.8053, 0.7762, 0.8243, 0.7688, 0.8614, 0.584, 0.8053, 0.7688, 0.8614, 0.7543, 0.8964, 0.584, 0.8053, 0.7543, 0.8964, 0.7333, 0.9278, 0.584, 0.8053, 0.7333, 0.9278, 0.7065, 0.9546, 0.584, 0.8053, 0.7065, 0.9546, 0.675, 0.9756, 0.584, 0.8053, 0.675, 0.9756, 0.6401, 0.9901, 0.584, 0.8053, 0.009875, 0.7493, 0.02436, 0.7143, 0.1947, 0.8053, 0.02436, 0.7143, 0.04539, 0.6828, 0.1947, 0.8053, 0.04539, 0.6828, 0.07216, 0.6561, 0.1947, 0.8053, 0.07216, 0.6561, 0.1036, 0.635, 0.1947, 0.8053, 0.1036, 0.635, 0.1386, 0.6205, 0.1947, 0.8053, 0.1386, 0.6205, 0.1757, 0.6132, 0.1947, 0.8053, 0.1757, 0.6132, 0.2136, 0.6132, 0.1947, 0.8053, 0.2136, 0.6132, 0.2507, 0.6205, 0.1947, 0.8053, 0.2507, 0.6205, 0.2857, 0.635, 0.1947, 0.8053, 0.2857, 0.635, 0.3172, 0.6561, 0.1947, 0.8053, 0.3172, 0.6561, 0.3439, 0.6828, 0.1947, 0.8053, 0.3439, 0.6828, 0.365, 0.7143, 0.1947, 0.8053, 0.365, 0.7143, 0.3795, 0.7493, 0.1947, 0.8053, 0.3795, 0.7493, 0.3868, 0.7864, 0.1947, 0.8053, 0.3868, 0.7864, 0.3868, 0.8243, 0.1947, 0.8053, 0.3868, 0.8243, 0.3795, 0.8614, 0.1947, 0.8053, 0.3795, 0.8614, 0.365, 0.8964, 0.1947, 0.8053, 0.365, 0.8964, 0.3439, 0.9278, 0.1947, 0.8053, 0.3439, 0.9278, 0.3172, 0.9546, 0.1947, 0.8053, 0.3172, 0.9546, 0.2857, 0.9756, 0.1947, 0.8053, 0.2857, 0.9756, 0.2507, 0.9901, 0.1947, 0.8053, 0.2507, 0.9901, 0.2136, 0.9975, 0.1947, 0.8053, 0.2136, 0.9975, 0.1757, 0.9975, 0.1947, 0.8053, 0.1757, 0.9975, 0.1386, 0.9901, 0.1947, 0.8053, 0.1386, 0.9901, 0.1036, 0.9756, 0.1947, 0.8053, 0.1036, 0.9756, 0.07216, 0.9546, 0.1947, 0.8053, 0.07216, 0.9546, 0.04539, 0.9278, 0.1947, 0.8053, 0.04539, 0.9278, 0.02436, 0.8964, 0.1947, 0.8053, 0.02436, 0.8964, 0.009875, 0.8614, 0.1947, 0.8053, 0.009875, 0.8614, 0.002489, 0.8243, 0.1947, 0.8053, 0.002489, 0.8243, 0.002489, 0.7864, 0.1947, 0.8053, 0.87, 0.8986, 0.8734, 0.9069, 0.83, 0.92, 0.8734, 0.9069, 0.8751, 0.9156, 0.83, 0.92, 0.8751, 0.9156, 0.8751, 0.9245, 0.83, 0.92, 0.8751, 0.9245, 0.8734, 0.9332, 0.83, 0.92, 0.8734, 0.9332, 0.87, 0.9414, 0.83, 0.92, 0.87, 0.9414, 0.865, 0.9488, 0.83, 0.92, 0.865, 0.9488, 0.8587, 0.9551, 0.83, 0.92, 0.8587, 0.9551, 0.8514, 0.96, 0.83, 0.92, 0.8514, 0.96, 0.8431, 0.9634, 0.83, 0.92, 0.8431, 0.9634, 0.8344, 0.9651, 0.83, 0.92, 0.8344, 0.9651, 0.8255, 0.9651, 0.83, 0.92, 0.8255, 0.9651, 0.8168, 0.9634, 0.83, 0.92, 0.8168, 0.9634, 0.8086, 0.96, 0.83, 0.92, 0.8086, 0.96, 0.8012, 0.9551, 0.83, 0.92, 0.8012, 0.9551, 0.7949, 0.9488, 0.83, 0.92, 0.7949, 0.9488, 0.79, 0.9414, 0.83, 0.92, 0.79, 0.9414, 0.7866, 0.9332, 0.83, 0.92, 0.7866, 0.9332, 0.7849, 0.9245, 0.83, 0.92, 0.7849, 0.9245, 0.7849, 0.9156, 0.83, 0.92, 0.7849, 0.9156, 0.7866, 0.9069, 0.83, 0.92, 0.7866, 0.9069, 0.79, 0.8986, 0.83, 0.92, 0.79, 0.8986, 0.7949, 0.8913, 0.83, 0.92, 0.7949, 0.8913, 0.8012, 0.885, 0.83, 0.92, 0.8012, 0.885, 0.8086, 0.88, 0.83, 0.92, 0.8086, 0.88, 0.8168, 0.8766, 0.83, 0.92, 0.8168, 0.8766, 0.8255, 0.8749, 0.83, 0.92, 0.8255, 0.8749, 0.8344, 0.8749, 0.83, 0.92, 0.8344, 0.8749, 0.8431, 0.8766, 0.83, 0.92, 0.8431, 0.8766, 0.8514, 0.88, 0.83, 0.92, 0.8514, 0.88, 0.8587, 0.885, 0.83, 0.92, 0.8587, 0.885, 0.865, 0.8913, 0.83, 0.92, 0.912, 0.8766, 0.9207, 0.8749, 0.9252, 0.92, 0.9207, 0.8749, 0.9296, 0.8749, 0.9252, 0.92, 0.9296, 0.8749, 0.9384, 0.8766, 0.9252, 0.92, 0.9384, 0.8766, 0.9466, 0.88, 0.9252, 0.92, 0.9466, 0.88, 0.9539, 0.885, 0.9252, 0.92, 0.9539, 0.885, 0.9602, 0.8913, 0.9252, 0.92, 0.9602, 0.8913, 0.9652, 0.8986, 0.9252, 0.92, 0.9652, 0.8986, 0.9686, 0.9069, 0.9252, 0.92, 0.9686, 0.9069, 0.9703, 0.9156, 0.9252, 0.92, 0.9703, 0.9156, 0.9703, 0.9245, 0.9252, 0.92, 0.9703, 0.9245, 0.9686, 0.9332, 0.9252, 0.92, 0.9686, 0.9332, 0.9652, 0.9414, 0.9252, 0.92, 0.9652, 0.9414, 0.9602, 0.9488, 0.9252, 0.92, 0.9602, 0.9488, 0.9539, 0.9551, 0.9252, 0.92, 0.9539, 0.9551, 0.9466, 0.96, 0.9252, 0.92, 0.9466, 0.96, 0.9383, 0.9634, 0.9252, 0.92, 0.9383, 0.9634, 0.9296, 0.9651, 0.9252, 0.92, 0.9296, 0.9651, 0.9207, 0.9651, 0.9252, 0.92, 0.9207, 0.9651, 0.912, 0.9634, 0.9252, 0.92, 0.912, 0.9634, 0.9038, 0.96, 0.9252, 0.92, 0.9038, 0.96, 0.8964, 0.9551, 0.9252, 0.92, 0.8964, 0.9551, 0.8901, 0.9488, 0.9252, 0.92, 0.8901, 0.9488, 0.8852, 0.9414, 0.9252, 0.92, 0.8852, 0.9414, 0.8818, 0.9332, 0.9252, 0.92, 0.8818, 0.9332, 0.8801, 0.9245, 0.9252, 0.92, 0.8801, 0.9245, 0.8801, 0.9156, 0.9252, 0.92, 0.8801, 0.9156, 0.8818, 0.9069, 0.9252, 0.92, 0.8818, 0.9069, 0.8852, 0.8986, 0.9252, 0.92, 0.8852, 0.8986, 0.8901, 0.8913, 0.9252, 0.92, 0.8901, 0.8913, 0.8964, 0.885, 0.9252, 0.92, 0.8964, 0.885, 0.9038, 0.88, 0.9252, 0.92, 0.8821, 0.06076, 0.8804, 0.05205, 0.9255, 0.0476, 0.8804, 0.05205, 0.8804, 0.04316, 0.9255, 0.0476, 0.8804, 0.04316, 0.8821, 0.03444, 0.9255, 0.0476, 0.8821, 0.03444, 0.8855, 0.02623, 0.9255, 0.0476, 0.8855, 0.02623, 0.8905, 0.01884, 0.9255, 0.0476, 0.8905, 0.01884, 0.8967, 0.01256, 0.9255, 0.0476, 0.8967, 0.01256, 0.9041, 0.007624, 0.9255, 0.0476, 0.9041, 0.007624, 0.9123, 0.004223, 0.9255, 0.0476, 0.9123, 0.004223, 0.9211, 0.002489, 0.9255, 0.0476, 0.9211, 0.002489, 0.9299, 0.002489, 0.9255, 0.0476, 0.9299, 0.002489, 0.9387, 0.004223, 0.9255, 0.0476, 0.9387, 0.004223, 0.9469, 0.007624, 0.9255, 0.0476, 0.9469, 0.007624, 0.9543, 0.01256, 0.9255, 0.0476, 0.9543, 0.01256, 0.9605, 0.01884, 0.9255, 0.0476, 0.9605, 0.01884, 0.9655, 0.02623, 0.9255, 0.0476, 0.9655, 0.02623, 0.9689, 0.03444, 0.9255, 0.0476, 0.9689, 0.03444, 0.9706, 0.04316, 0.9255, 0.0476, 0.9706, 0.04316, 0.9706, 0.05205, 0.9255, 0.0476, 0.9706, 0.05205, 0.9689, 0.06076, 0.9255, 0.0476, 0.9689, 0.06076, 0.9655, 0.06897, 0.9255, 0.0476, 0.9655, 0.06897, 0.9605, 0.07636, 0.9255, 0.0476, 0.9605, 0.07636, 0.9543, 0.08264, 0.9255, 0.0476, 0.9543, 0.08264, 0.9469, 0.08758, 0.9255, 0.0476, 0.9469, 0.08758, 0.9387, 0.09098, 0.9255, 0.0476, 0.9387, 0.09098, 0.9299, 0.09271, 0.9255, 0.0476, 0.9299, 0.09271, 0.9211, 0.09272, 0.9255, 0.0476, 0.9211, 0.09272, 0.9123, 0.09098, 0.9255, 0.0476, 0.9123, 0.09098, 0.9041, 0.08758, 0.9255, 0.0476, 0.9041, 0.08758, 0.8967, 0.08264, 0.9255, 0.0476, 0.8967, 0.08264, 0.8905, 0.07636, 0.9255, 0.0476, 0.8905, 0.07636, 0.8855, 0.06897, 0.9255, 0.0476])
me_cylinder_004.update()

# ---- objects
ob_cube = bpy.data.objects.new('Cube', me_cube)
ob_model_low = bpy.data.objects.new('model_low', me_cylinder_004)

# ---- transforms, parenting, visibility, modifiers, constraints
ob_cube.location = (0.0, 0.0, 0.0)
_m = ob_cube.modifiers.new('GeometryNodes', 'NODES')
_m.node_group = ng_shownormals
ob_model_low.location = (0.0, 0.0, 0.0)
_m = ob_model_low.modifiers.new('GeometryNodes', 'NODES')
_m.node_group = None

# ---- collection membership
scene.collection.objects.link(ob_cube)
col_collection.objects.link(ob_model_low)
def _layer_coll(name, lc=None):
    lc = lc or bpy.context.view_layer.layer_collection
    for c in lc.children:
        if c.name == name: return c
        r = _layer_coll(name, c)
        if r: return r
_layer_coll('Collection').exclude = True

# ---- scene / render settings (as saved in the file)
scene.frame_start = 1; scene.frame_end = 250; scene.frame_set(1)
scene.render.engine = 'BLENDER_EEVEE_NEXT'
bpy.context.view_layer.update()

# ---- added for rendering (the .blend has no active camera and no usable light): camera, sun
cam_auto = bpy.data.cameras.new('AutoCamera')
cam_auto.lens = 50.0
cam_auto.sensor_width = 36.0
cam_auto.clip_end = 1000.0
ob_auto_camera = bpy.data.objects.new('AutoCamera', cam_auto)
scene.collection.objects.link(ob_auto_camera)
ob_auto_camera.location = (3.53346, -4.05434, 2.70289)
ob_auto_camera.rotation_euler = (1.09748, -7.21219e-08, 0.694738)
scene.camera = ob_auto_camera
light_auto_sun = bpy.data.lights.new('AutoSun', 'SUN')
light_auto_sun.energy = 3.0
light_auto_sun.angle = 0.0523599
ob_auto_sun = bpy.data.objects.new('AutoSun', light_auto_sun)
scene.collection.objects.link(ob_auto_sun)
ob_auto_sun.rotation_euler = (0.872665, 0.174533, 0.523599)
bpy.context.view_layer.update()
